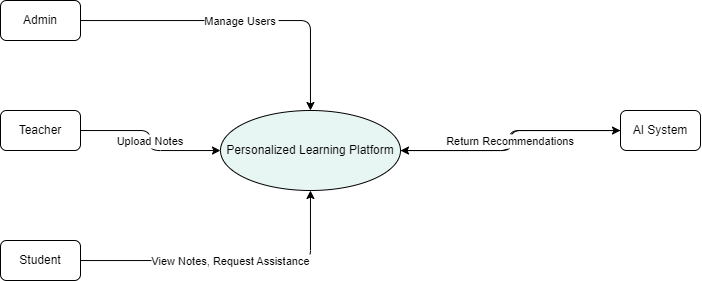

The diagram above was exported from draw.io. Its source (the exported page's mxGraphModel, read from the mxfile embedded in the PNG):
<mxGraphModel dx="943" dy="507" grid="1" gridSize="10" guides="1" tooltips="1" connect="1" arrows="1" fold="1" page="1" pageScale="1" pageWidth="850" pageHeight="1100" math="0" shadow="0">
  <root>
    <mxCell id="0" />
    <mxCell id="1" parent="0" />
    <mxCell id="MpaGq55rruvV49uaOGBs-215" value="Admin" style="shape=rectangle;rounded=1;whiteSpace=wrap;html=1;" vertex="1" parent="1">
      <mxGeometry x="30" y="90" width="80" height="40" as="geometry" />
    </mxCell>
    <mxCell id="MpaGq55rruvV49uaOGBs-216" value="Teacher" style="shape=rectangle;rounded=1;whiteSpace=wrap;html=1;" vertex="1" parent="1">
      <mxGeometry x="30" y="200" width="80" height="40" as="geometry" />
    </mxCell>
    <mxCell id="MpaGq55rruvV49uaOGBs-217" value="Student" style="shape=rectangle;rounded=1;whiteSpace=wrap;html=1;" vertex="1" parent="1">
      <mxGeometry x="30" y="330" width="80" height="40" as="geometry" />
    </mxCell>
    <mxCell id="MpaGq55rruvV49uaOGBs-218" value="AI System" style="shape=rectangle;rounded=1;whiteSpace=wrap;html=1;" vertex="1" parent="1">
      <mxGeometry x="650" y="200" width="80" height="40" as="geometry" />
    </mxCell>
    <mxCell id="MpaGq55rruvV49uaOGBs-219" value="Personalized Learning Platform" style="shape=ellipse;whiteSpace=wrap;html=1;fillColor=#E8F6F3;" vertex="1" parent="1">
      <mxGeometry x="250" y="200" width="180" height="80" as="geometry" />
    </mxCell>
    <mxCell id="MpaGq55rruvV49uaOGBs-220" value="Manage Users" style="edgeStyle=orthogonalEdgeStyle;rounded=1;" edge="1" parent="1" source="MpaGq55rruvV49uaOGBs-215" target="MpaGq55rruvV49uaOGBs-219">
      <mxGeometry relative="1" as="geometry" />
    </mxCell>
    <mxCell id="MpaGq55rruvV49uaOGBs-221" value="Upload Notes" style="edgeStyle=orthogonalEdgeStyle;rounded=1;" edge="1" parent="1" source="MpaGq55rruvV49uaOGBs-216" target="MpaGq55rruvV49uaOGBs-219">
      <mxGeometry relative="1" as="geometry" />
    </mxCell>
    <mxCell id="MpaGq55rruvV49uaOGBs-222" value="View Notes, Request Assistance" style="edgeStyle=orthogonalEdgeStyle;rounded=1;" edge="1" parent="1" source="MpaGq55rruvV49uaOGBs-217" target="MpaGq55rruvV49uaOGBs-219">
      <mxGeometry relative="1" as="geometry" />
    </mxCell>
    <mxCell id="MpaGq55rruvV49uaOGBs-223" value="Provide Data for Analysis" style="edgeStyle=orthogonalEdgeStyle;rounded=1;" edge="1" parent="1" source="MpaGq55rruvV49uaOGBs-219" target="MpaGq55rruvV49uaOGBs-218">
      <mxGeometry relative="1" as="geometry" />
    </mxCell>
    <mxCell id="MpaGq55rruvV49uaOGBs-224" value="Return Recommendations" style="edgeStyle=orthogonalEdgeStyle;rounded=1;" edge="1" parent="1" source="MpaGq55rruvV49uaOGBs-218" target="MpaGq55rruvV49uaOGBs-219">
      <mxGeometry relative="1" as="geometry" />
    </mxCell>
  </root>
</mxGraphModel>